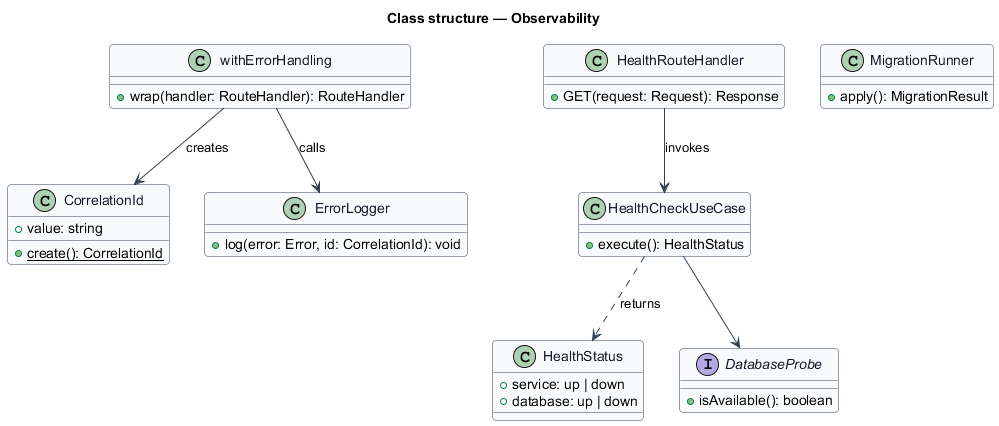

The diagram above was rendered by PlantUML. Its source (embedded in the PNG):
@startuml
skinparam backgroundColor #FFFFFF
skinparam shadowing false
skinparam roundcorner 8
skinparam defaultFontName Arial
skinparam ArrowColor #344054
skinparam class {
  BorderColor #344054
  FontColor #101828
  BackgroundColor #F9FAFB
}
title Class structure — Observability

class withErrorHandling {
  +wrap(handler: RouteHandler): RouteHandler
}
class CorrelationId {
  +value: string
  +{static} create(): CorrelationId
}
class ErrorLogger {
  +log(error: Error, id: CorrelationId): void
}
class HealthRouteHandler {
  +GET(request: Request): Response
}
class HealthCheckUseCase {
  +execute(): HealthStatus
}
class HealthStatus {
  +service: up | down
  +database: up | down
}
class MigrationRunner {
  +apply(): MigrationResult
}
interface DatabaseProbe {
  +isAvailable(): boolean
}
withErrorHandling --> CorrelationId : creates
withErrorHandling --> ErrorLogger : calls
HealthRouteHandler --> HealthCheckUseCase : invokes
HealthCheckUseCase --> DatabaseProbe
HealthCheckUseCase ..> HealthStatus : returns
@enduml